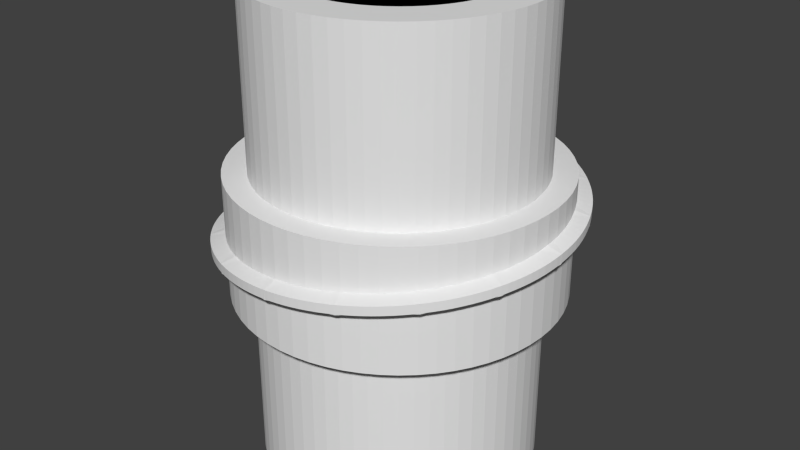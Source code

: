 # Source: sodastream.blend  (saved by Blender 2.74.0; exported with 4.5.12 LTS)
import bpy
from mathutils import Matrix  # noqa: F401  (used for matrix-valued properties, if any)

bpy.ops.wm.read_factory_settings(use_empty=True)
scene = bpy.context.scene
scene.name = 'Scene'

# ---- collections
col_collection_1 = bpy.data.collections.new('Collection 1'); scene.collection.children.link(col_collection_1)

# ---- world
world_world = bpy.data.worlds.new('World'); scene.world = world_world
world_world.color = (0.05088, 0.05088, 0.05088)
world_world.use_sun_shadow = False
world_world.sun_shadow_jitter_overblur = 0.0
world_world.cycles.sampling_method = 'MANUAL'
world_world.cycles.sample_map_resolution = 256

# ---- meshes
me_cube_001 = bpy.data.meshes.new('Cube.001')
me_cube_001.from_pydata([(-1.0, -1.0, -1.0), (-1.0, -1.0, 1.0), (-1.0, 1.0, -1.0), (-1.0, 1.0, 1.0), (1.0, -1.0, -1.0), (1.0, -1.0, 1.0), (1.0, 1.0, -1.0), (1.0, 1.0, 1.0)], [], [(1, 3, 2, 0), (3, 7, 6, 2), (7, 5, 4, 6), (5, 1, 0, 4), (0, 2, 6, 4), (5, 7, 3, 1)])
me_cube_001.use_remesh_preserve_volume = False
me_cube_001.use_remesh_preserve_attributes = False
me_cube_001.use_mirror_vertex_groups = False
me_cube_001.update()
me_cube = bpy.data.meshes.new('Cube')
me_cube.from_pydata([(-1.0, -1.0, -1.0), (-1.0, -1.0, 1.0), (-1.0, 1.0, -1.0), (-1.0, 1.0, 1.0), (1.0, -1.0, -1.0), (1.0, -1.0, 1.0), (1.0, 1.0, -1.0), (1.0, 1.0, 1.0)], [], [(1, 3, 2, 0), (3, 7, 6, 2), (7, 5, 4, 6), (5, 1, 0, 4), (0, 2, 6, 4), (5, 7, 3, 1)])
me_cube.use_remesh_preserve_volume = False
me_cube.use_remesh_preserve_attributes = False
me_cube.use_mirror_vertex_groups = False
me_cube.update()
me_circle = bpy.data.meshes.new('Circle')
me_circle.from_pydata([(-1.188e-08, 13.48, 8.966e-16), (-0.188, 13.46, -5.332e-10), (-0.3688, 13.39, -1.046e-09), (-0.5355, 13.28, -1.518e-09), (-0.6815, 13.13, -1.933e-09), (-0.8014, 12.94, -2.273e-09), (-0.8904, 12.73, -2.525e-09), (-0.9453, 12.51, -2.681e-09), (-0.9638, 12.27, -2.733e-09), (-0.9453, 12.03, -2.681e-09), (-0.8904, 11.81, -2.525e-09), (-0.8014, 11.6, -2.273e-09), (-0.6815, 11.42, -1.933e-09), (-0.5355, 11.26, -1.518e-09), (-0.3688, 11.15, -1.046e-09), (-0.188, 11.08, -5.332e-10), (3.022e-07, 11.06, 1.787e-15), (0.188, 11.08, 5.332e-10), (0.3688, 11.15, 1.046e-09), (0.5355, 11.26, 1.518e-09), (0.6815, 11.42, 1.933e-09), (0.8014, 11.6, 2.273e-09), (0.8904, 11.81, 2.525e-09), (0.9453, 12.03, 2.681e-09), (0.9638, 12.27, 2.733e-09), (0.9453, 12.51, 2.681e-09), (0.8904, 12.73, 2.525e-09), (0.8014, 12.94, 2.273e-09), (0.6815, 13.13, 1.933e-09), (0.5355, 13.28, 1.518e-09), (0.3688, 13.39, 1.046e-09), (0.188, 13.46, 5.332e-10)], [(1, 0), (2, 1), (3, 2), (4, 3), (5, 4), (6, 5), (7, 6), (8, 7), (9, 8), (10, 9), (11, 10), (12, 11), (13, 12), (14, 13), (15, 14), (16, 15), (17, 16), (18, 17), (19, 18), (20, 19), (21, 20), (22, 21), (23, 22), (24, 23), (25, 24), (26, 25), (27, 26), (28, 27), (29, 28), (30, 29), (31, 30), (0, 31)], [])
me_circle.use_remesh_preserve_volume = False
me_circle.use_remesh_preserve_attributes = False
me_circle.use_mirror_vertex_groups = False
me_circle.update()
me_plane = bpy.data.meshes.new('Plane')
me_plane.from_pydata([(0.0, 17.43, -7.55e-08), (1.0, 17.43, 0.0), (0.0, 19.03, -7.55e-08), (1.0, 19.03, 0.0), (-0.5, 17.43, -3.775e-08), (-0.05687, 19.03, -7.12e-08)], [], [(0, 1, 3, 2, 5, 4)])
me_plane.use_remesh_preserve_volume = False
me_plane.use_remesh_preserve_attributes = False
me_plane.use_mirror_vertex_groups = False
me_plane.update()
me_cylinder_001 = bpy.data.meshes.new('Cylinder.001')
me_cylinder_001.from_pydata([(0.0, 1.0, -1.0), (0.0, 1.0, 1.0), (0.09802, 0.9952, -1.0), (0.09802, 0.9952, 1.0), (0.1951, 0.9808, -1.0), (0.1951, 0.9808, 1.0), (0.2903, 0.9569, -1.0), (0.2903, 0.9569, 1.0), (0.3827, 0.9239, -1.0), (0.3827, 0.9239, 1.0), (0.4714, 0.8819, -1.0), (0.4714, 0.8819, 1.0), (0.5556, 0.8315, -1.0), (0.5556, 0.8315, 1.0), (0.6344, 0.773, -1.0), (0.6344, 0.773, 1.0), (0.7071, 0.7071, -1.0), (0.7071, 0.7071, 1.0), (0.773, 0.6344, -1.0), (0.773, 0.6344, 1.0), (0.8315, 0.5556, -1.0), (0.8315, 0.5556, 1.0), (0.8819, 0.4714, -1.0), (0.8819, 0.4714, 1.0), (0.9239, 0.3827, -1.0), (0.9239, 0.3827, 1.0), (0.9569, 0.2903, -1.0), (0.9569, 0.2903, 1.0), (0.9808, 0.1951, -1.0), (0.9808, 0.1951, 1.0), (0.9952, 0.09802, -1.0), (0.9952, 0.09802, 1.0), (1.0, -1.629e-07, -1.0), (1.0, -1.629e-07, 1.0), (0.9952, -0.09802, -1.0), (0.9952, -0.09802, 1.0), (0.9808, -0.1951, -1.0), (0.9808, -0.1951, 1.0), (0.9569, -0.2903, -1.0), (0.9569, -0.2903, 1.0), (0.9239, -0.3827, -1.0), (0.9239, -0.3827, 1.0), (0.8819, -0.4714, -1.0), (0.8819, -0.4714, 1.0), (0.8315, -0.5556, -1.0), (0.8315, -0.5556, 1.0), (0.773, -0.6344, -1.0), (0.773, -0.6344, 1.0), (0.7071, -0.7071, -1.0), (0.7071, -0.7071, 1.0), (0.6344, -0.773, -1.0), (0.6344, -0.773, 1.0), (0.5556, -0.8315, -1.0), (0.5556, -0.8315, 1.0), (0.4714, -0.8819, -1.0), (0.4714, -0.8819, 1.0), (0.3827, -0.9239, -1.0), (0.3827, -0.9239, 1.0), (0.2903, -0.9569, -1.0), (0.2903, -0.9569, 1.0), (0.1951, -0.9808, -1.0), (0.1951, -0.9808, 1.0), (0.09802, -0.9952, -1.0), (0.09802, -0.9952, 1.0), (-8.027e-07, -1.0, -1.0), (-8.027e-07, -1.0, 1.0), (-0.09802, -0.9952, -1.0), (-0.09802, -0.9952, 1.0), (-0.1951, -0.9808, -1.0), (-0.1951, -0.9808, 1.0), (-0.2903, -0.9569, -1.0), (-0.2903, -0.9569, 1.0), (-0.3827, -0.9239, -1.0), (-0.3827, -0.9239, 1.0), (-0.4714, -0.8819, -1.0), (-0.4714, -0.8819, 1.0), (-0.5556, -0.8315, -1.0), (-0.5556, -0.8315, 1.0), (-0.6344, -0.773, -1.0), (-0.6344, -0.773, 1.0), (-0.7071, -0.7071, -1.0), (-0.7071, -0.7071, 1.0), (-0.773, -0.6344, -1.0), (-0.773, -0.6344, 1.0), (-0.8315, -0.5556, -1.0), (-0.8315, -0.5556, 1.0), (-0.8819, -0.4714, -1.0), (-0.8819, -0.4714, 1.0), (-0.9239, -0.3827, -1.0), (-0.9239, -0.3827, 1.0), (-0.9569, -0.2903, -1.0), (-0.9569, -0.2903, 1.0), (-0.9808, -0.1951, -1.0), (-0.9808, -0.1951, 1.0), (-0.9952, -0.09802, -1.0), (-0.9952, -0.09802, 1.0), (-1.0, -4.649e-07, -1.0), (-1.0, -4.649e-07, 1.0), (-0.9952, 0.09802, -1.0), (-0.9952, 0.09802, 1.0), (-0.9808, 0.1951, -1.0), (-0.9808, 0.1951, 1.0), (-0.9569, 0.2903, -1.0), (-0.9569, 0.2903, 1.0), (-0.9239, 0.3827, -1.0), (-0.9239, 0.3827, 1.0), (-0.8819, 0.4714, -1.0), (-0.8819, 0.4714, 1.0), (-0.8315, 0.5556, -1.0), (-0.8315, 0.5556, 1.0), (-0.773, 0.6344, -1.0), (-0.773, 0.6344, 1.0), (-0.7071, 0.7071, -1.0), (-0.7071, 0.7071, 1.0), (-0.6344, 0.773, -1.0), (-0.6344, 0.773, 1.0), (-0.5556, 0.8315, -1.0), (-0.5556, 0.8315, 1.0), (-0.4714, 0.8819, -1.0), (-0.4714, 0.8819, 1.0), (-0.3827, 0.9239, -1.0), (-0.3827, 0.9239, 1.0), (-0.2903, 0.9569, -1.0), (-0.2903, 0.9569, 1.0), (-0.1951, 0.9808, -1.0), (-0.1951, 0.9808, 1.0), (-0.09802, 0.9952, -1.0), (-0.09802, 0.9952, 1.0)], [], [(0, 1, 3, 2), (2, 3, 5, 4), (4, 5, 7, 6), (6, 7, 9, 8), (8, 9, 11, 10), (10, 11, 13, 12), (12, 13, 15, 14), (14, 15, 17, 16), (16, 17, 19, 18), (18, 19, 21, 20), (20, 21, 23, 22), (22, 23, 25, 24), (24, 25, 27, 26), (26, 27, 29, 28), (28, 29, 31, 30), (30, 31, 33, 32), (32, 33, 35, 34), (34, 35, 37, 36), (36, 37, 39, 38), (38, 39, 41, 40), (40, 41, 43, 42), (42, 43, 45, 44), (44, 45, 47, 46), (46, 47, 49, 48), (48, 49, 51, 50), (50, 51, 53, 52), (52, 53, 55, 54), (54, 55, 57, 56), (56, 57, 59, 58), (58, 59, 61, 60), (60, 61, 63, 62), (62, 63, 65, 64), (64, 65, 67, 66), (66, 67, 69, 68), (68, 69, 71, 70), (70, 71, 73, 72), (72, 73, 75, 74), (74, 75, 77, 76), (76, 77, 79, 78), (78, 79, 81, 80), (80, 81, 83, 82), (82, 83, 85, 84), (84, 85, 87, 86), (86, 87, 89, 88), (88, 89, 91, 90), (90, 91, 93, 92), (92, 93, 95, 94), (94, 95, 97, 96), (96, 97, 99, 98), (98, 99, 101, 100), (100, 101, 103, 102), (102, 103, 105, 104), (104, 105, 107, 106), (106, 107, 109, 108), (108, 109, 111, 110), (110, 111, 113, 112), (112, 113, 115, 114), (114, 115, 117, 116), (116, 117, 119, 118), (118, 119, 121, 120), (120, 121, 123, 122), (122, 123, 125, 124), (3, 1, 127, 125, 123, 121, 119, 117, 115, 113, 111, 109, 107, 105, 103, 101, 99, 97, 95, 93, 91, 89, 87, 85, 83, 81, 79, 77, 75, 73, 71, 69, 67, 65, 63, 61, 59, 57, 55, 53, 51, 49, 47, 45, 43, 41, 39, 37, 35, 33, 31, 29, 27, 25, 23, 21, 19, 17, 15, 13, 11, 9, 7, 5), (126, 127, 1, 0), (124, 125, 127, 126), (0, 2, 4, 6, 8, 10, 12, 14, 16, 18, 20, 22, 24, 26, 28, 30, 32, 34, 36, 38, 40, 42, 44, 46, 48, 50, 52, 54, 56, 58, 60, 62, 64, 66, 68, 70, 72, 74, 76, 78, 80, 82, 84, 86, 88, 90, 92, 94, 96, 98, 100, 102, 104, 106, 108, 110, 112, 114, 116, 118, 120, 122, 124, 126)])
me_cylinder_001.use_remesh_preserve_volume = False
me_cylinder_001.use_remesh_preserve_attributes = False
me_cylinder_001.use_mirror_vertex_groups = False
me_cylinder_001.update()
me_cylinder = bpy.data.meshes.new('Cylinder')
me_cylinder.from_pydata([(0.0, 1.0, -1.0), (0.0, 1.0, 1.0), (0.09802, 0.9952, -1.0), (0.09802, 0.9952, 1.0), (0.1951, 0.9808, -1.0), (0.1951, 0.9808, 1.0), (0.2903, 0.9569, -1.0), (0.2903, 0.9569, 1.0), (0.3827, 0.9239, -1.0), (0.3827, 0.9239, 1.0), (0.4714, 0.8819, -1.0), (0.4714, 0.8819, 1.0), (0.5556, 0.8315, -1.0), (0.5556, 0.8315, 1.0), (0.6344, 0.773, -1.0), (0.6344, 0.773, 1.0), (0.7071, 0.7071, -1.0), (0.7071, 0.7071, 1.0), (0.773, 0.6344, -1.0), (0.773, 0.6344, 1.0), (0.8315, 0.5556, -1.0), (0.8315, 0.5556, 1.0), (0.8819, 0.4714, -1.0), (0.8819, 0.4714, 1.0), (0.9239, 0.3827, -1.0), (0.9239, 0.3827, 1.0), (0.9569, 0.2903, -1.0), (0.9569, 0.2903, 1.0), (0.9808, 0.1951, -1.0), (0.9808, 0.1951, 1.0), (0.9952, 0.09802, -1.0), (0.9952, 0.09802, 1.0), (1.0, -1.629e-07, -1.0), (1.0, -1.629e-07, 1.0), (0.9952, -0.09802, -1.0), (0.9952, -0.09802, 1.0), (0.9808, -0.1951, -1.0), (0.9808, -0.1951, 1.0), (0.9569, -0.2903, -1.0), (0.9569, -0.2903, 1.0), (0.9239, -0.3827, -1.0), (0.9239, -0.3827, 1.0), (0.8819, -0.4714, -1.0), (0.8819, -0.4714, 1.0), (0.8315, -0.5556, -1.0), (0.8315, -0.5556, 1.0), (0.773, -0.6344, -1.0), (0.773, -0.6344, 1.0), (0.7071, -0.7071, -1.0), (0.7071, -0.7071, 1.0), (0.6344, -0.773, -1.0), (0.6344, -0.773, 1.0), (0.5556, -0.8315, -1.0), (0.5556, -0.8315, 1.0), (0.4714, -0.8819, -1.0), (0.4714, -0.8819, 1.0), (0.3827, -0.9239, -1.0), (0.3827, -0.9239, 1.0), (0.2903, -0.9569, -1.0), (0.2903, -0.9569, 1.0), (0.1951, -0.9808, -1.0), (0.1951, -0.9808, 1.0), (0.09802, -0.9952, -1.0), (0.09802, -0.9952, 1.0), (-8.027e-07, -1.0, -1.0), (-8.027e-07, -1.0, 1.0), (-0.09802, -0.9952, -1.0), (-0.09802, -0.9952, 1.0), (-0.1951, -0.9808, -1.0), (-0.1951, -0.9808, 1.0), (-0.2903, -0.9569, -1.0), (-0.2903, -0.9569, 1.0), (-0.3827, -0.9239, -1.0), (-0.3827, -0.9239, 1.0), (-0.4714, -0.8819, -1.0), (-0.4714, -0.8819, 1.0), (-0.5556, -0.8315, -1.0), (-0.5556, -0.8315, 1.0), (-0.6344, -0.773, -1.0), (-0.6344, -0.773, 1.0), (-0.7071, -0.7071, -1.0), (-0.7071, -0.7071, 1.0), (-0.773, -0.6344, -1.0), (-0.773, -0.6344, 1.0), (-0.8315, -0.5556, -1.0), (-0.8315, -0.5556, 1.0), (-0.8819, -0.4714, -1.0), (-0.8819, -0.4714, 1.0), (-0.9239, -0.3827, -1.0), (-0.9239, -0.3827, 1.0), (-0.9569, -0.2903, -1.0), (-0.9569, -0.2903, 1.0), (-0.9808, -0.1951, -1.0), (-0.9808, -0.1951, 1.0), (-0.9952, -0.09802, -1.0), (-0.9952, -0.09802, 1.0), (-1.0, -4.649e-07, -1.0), (-1.0, -4.649e-07, 1.0), (-0.9952, 0.09802, -1.0), (-0.9952, 0.09802, 1.0), (-0.9808, 0.1951, -1.0), (-0.9808, 0.1951, 1.0), (-0.9569, 0.2903, -1.0), (-0.9569, 0.2903, 1.0), (-0.9239, 0.3827, -1.0), (-0.9239, 0.3827, 1.0), (-0.8819, 0.4714, -1.0), (-0.8819, 0.4714, 1.0), (-0.8315, 0.5556, -1.0), (-0.8315, 0.5556, 1.0), (-0.773, 0.6344, -1.0), (-0.773, 0.6344, 1.0), (-0.7071, 0.7071, -1.0), (-0.7071, 0.7071, 1.0), (-0.6344, 0.773, -1.0), (-0.6344, 0.773, 1.0), (-0.5556, 0.8315, -1.0), (-0.5556, 0.8315, 1.0), (-0.4714, 0.8819, -1.0), (-0.4714, 0.8819, 1.0), (-0.3827, 0.9239, -1.0), (-0.3827, 0.9239, 1.0), (-0.2903, 0.9569, -1.0), (-0.2903, 0.9569, 1.0), (-0.1951, 0.9808, -1.0), (-0.1951, 0.9808, 1.0), (-0.09802, 0.9952, -1.0), (-0.09802, 0.9952, 1.0)], [], [(0, 1, 3, 2), (2, 3, 5, 4), (4, 5, 7, 6), (6, 7, 9, 8), (8, 9, 11, 10), (10, 11, 13, 12), (12, 13, 15, 14), (14, 15, 17, 16), (16, 17, 19, 18), (18, 19, 21, 20), (20, 21, 23, 22), (22, 23, 25, 24), (24, 25, 27, 26), (26, 27, 29, 28), (28, 29, 31, 30), (30, 31, 33, 32), (32, 33, 35, 34), (34, 35, 37, 36), (36, 37, 39, 38), (38, 39, 41, 40), (40, 41, 43, 42), (42, 43, 45, 44), (44, 45, 47, 46), (46, 47, 49, 48), (48, 49, 51, 50), (50, 51, 53, 52), (52, 53, 55, 54), (54, 55, 57, 56), (56, 57, 59, 58), (58, 59, 61, 60), (60, 61, 63, 62), (62, 63, 65, 64), (64, 65, 67, 66), (66, 67, 69, 68), (68, 69, 71, 70), (70, 71, 73, 72), (72, 73, 75, 74), (74, 75, 77, 76), (76, 77, 79, 78), (78, 79, 81, 80), (80, 81, 83, 82), (82, 83, 85, 84), (84, 85, 87, 86), (86, 87, 89, 88), (88, 89, 91, 90), (90, 91, 93, 92), (92, 93, 95, 94), (94, 95, 97, 96), (96, 97, 99, 98), (98, 99, 101, 100), (100, 101, 103, 102), (102, 103, 105, 104), (104, 105, 107, 106), (106, 107, 109, 108), (108, 109, 111, 110), (110, 111, 113, 112), (112, 113, 115, 114), (114, 115, 117, 116), (116, 117, 119, 118), (118, 119, 121, 120), (120, 121, 123, 122), (122, 123, 125, 124), (3, 1, 127, 125, 123, 121, 119, 117, 115, 113, 111, 109, 107, 105, 103, 101, 99, 97, 95, 93, 91, 89, 87, 85, 83, 81, 79, 77, 75, 73, 71, 69, 67, 65, 63, 61, 59, 57, 55, 53, 51, 49, 47, 45, 43, 41, 39, 37, 35, 33, 31, 29, 27, 25, 23, 21, 19, 17, 15, 13, 11, 9, 7, 5), (126, 127, 1, 0), (124, 125, 127, 126), (0, 2, 4, 6, 8, 10, 12, 14, 16, 18, 20, 22, 24, 26, 28, 30, 32, 34, 36, 38, 40, 42, 44, 46, 48, 50, 52, 54, 56, 58, 60, 62, 64, 66, 68, 70, 72, 74, 76, 78, 80, 82, 84, 86, 88, 90, 92, 94, 96, 98, 100, 102, 104, 106, 108, 110, 112, 114, 116, 118, 120, 122, 124, 126)])
me_cylinder.use_remesh_preserve_volume = False
me_cylinder.use_remesh_preserve_attributes = False
me_cylinder.use_mirror_vertex_groups = False
me_cylinder.update()
me_plane_001 = bpy.data.meshes.new('Plane.001')
me_plane_001.from_pydata([(0.0, 17.43, -7.55e-08), (1.0, 17.43, 0.0), (0.0, 19.03, -7.55e-08), (1.0, 19.03, 0.0), (-0.5, 17.43, -3.775e-08), (-0.05687, 19.03, -7.12e-08), (0.07299, 17.41, 0.7993), (1.073, 17.41, 0.7993), (0.07299, 19.01, 0.8723), (1.073, 19.01, 0.8723), (-0.427, 17.41, 0.7993), (0.01613, 19.01, 0.8723), (0.146, 17.36, 1.597), (1.146, 17.36, 1.597), (0.146, 18.95, 1.743), (1.146, 18.95, 1.743), (-0.354, 17.36, 1.597), (0.08912, 18.95, 1.743), (0.219, 17.27, 2.391), (1.219, 17.27, 2.391), (0.219, 18.85, 2.61), (1.219, 18.85, 2.61), (-0.281, 17.27, 2.391), (0.1621, 18.85, 2.61), (0.292, 17.14, 3.18), (1.292, 17.14, 3.18), (0.292, 18.71, 3.471), (1.292, 18.71, 3.471), (-0.208, 17.14, 3.18), (0.2351, 18.71, 3.471), (0.365, 16.98, 3.963), (1.365, 16.98, 3.963), (0.365, 18.53, 4.325), (1.365, 18.53, 4.325), (-0.135, 16.98, 3.963), (0.3081, 18.53, 4.325), (0.438, 16.78, 4.737), (1.438, 16.78, 4.737), (0.438, 18.31, 5.17), (1.438, 18.31, 5.17), (-0.06204, 16.78, 4.737), (0.3811, 18.31, 5.17), (0.5109, 16.54, 5.501), (1.511, 16.54, 5.501), (0.5109, 18.05, 6.004), (1.511, 18.05, 6.004), (0.01095, 16.54, 5.501), (0.4541, 18.05, 6.004), (0.5839, 16.27, 6.254), (1.584, 16.27, 6.254), (0.5839, 17.76, 6.825), (1.584, 17.76, 6.825), (0.08394, 16.27, 6.254), (0.5271, 17.76, 6.825), (0.6569, 15.97, 6.993), (1.657, 15.97, 6.993), (0.6569, 17.43, 7.632), (1.657, 17.43, 7.632), (0.1569, 15.97, 6.993), (0.6001, 17.43, 7.632), (0.7299, 15.63, 7.718), (1.73, 15.63, 7.718), (0.7299, 17.06, 8.423), (1.73, 17.06, 8.423), (0.2299, 15.63, 7.718), (0.6731, 17.06, 8.423), (0.8029, 15.26, 8.427), (1.803, 15.26, 8.427), (0.8029, 16.66, 9.196), (1.803, 16.66, 9.196), (0.3029, 15.26, 8.427), (0.7461, 16.66, 9.196), (0.8759, 14.86, 9.117), (1.876, 14.86, 9.117), (0.8759, 16.22, 9.95), (1.876, 16.22, 9.95), (0.3759, 14.86, 9.117), (0.819, 16.22, 9.95), (0.9489, 14.43, 9.789), (1.949, 14.43, 9.789), (0.9489, 15.74, 10.68), (1.949, 15.74, 10.68), (0.4489, 14.43, 9.789), (0.892, 15.74, 10.68), (1.022, 13.96, 10.44), (2.022, 13.96, 10.44), (1.022, 15.24, 11.39), (2.022, 15.24, 11.39), (0.5219, 13.96, 10.44), (0.965, 15.24, 11.39), (1.095, 13.47, 11.07), (2.095, 13.47, 11.07), (1.095, 14.7, 12.08), (2.095, 14.7, 12.08), (0.5949, 13.47, 11.07), (1.038, 14.7, 12.08), (1.168, 12.95, 11.67), (2.168, 12.95, 11.67), (1.168, 14.13, 12.74), (2.168, 14.13, 12.74), (0.6679, 12.95, 11.67), (1.111, 14.13, 12.74), (1.241, 12.4, 12.26), (2.241, 12.4, 12.26), (1.241, 13.53, 13.38), (2.241, 13.53, 13.38), (0.7409, 12.4, 12.26), (1.184, 13.53, 13.38), (1.314, 11.82, 12.81), (2.314, 11.82, 12.81), (1.314, 12.9, 13.98), (2.314, 12.9, 13.98), (0.8139, 11.82, 12.81), (1.257, 12.9, 13.98), (1.387, 11.22, 13.34), (2.387, 11.22, 13.34), (1.387, 12.25, 14.56), (2.387, 12.25, 14.56), (0.8869, 11.22, 13.34), (1.33, 12.25, 14.56), (1.46, 10.6, 13.84), (2.46, 10.6, 13.84), (1.46, 11.57, 15.11), (2.46, 11.57, 15.11), (0.9599, 10.6, 13.84), (1.403, 11.57, 15.11), (1.533, 9.954, 14.31), (2.533, 9.954, 14.31), (1.533, 10.86, 15.62), (2.533, 10.86, 15.62), (1.033, 9.954, 14.31), (1.476, 10.86, 15.62), (1.606, 9.287, 14.75), (2.606, 9.287, 14.75), (1.606, 10.14, 16.1), (2.606, 10.14, 16.1), (1.106, 9.287, 14.75), (1.549, 10.14, 16.1), (1.679, 8.601, 15.16), (2.679, 8.601, 15.16), (1.679, 9.387, 16.55), (2.679, 9.387, 16.55), (1.179, 8.601, 15.16), (1.622, 9.387, 16.55), (1.752, 7.897, 15.54), (2.752, 7.897, 15.54), (1.752, 8.618, 16.96), (2.752, 8.618, 16.96), (1.252, 7.897, 15.54), (1.695, 8.618, 16.96), (1.825, 7.176, 15.89), (2.825, 7.176, 15.89), (1.825, 7.832, 17.34), (2.825, 7.832, 17.34), (1.325, 7.176, 15.89), (1.768, 7.832, 17.34), (1.898, 6.44, 16.2), (2.898, 6.44, 16.2), (1.898, 7.028, 17.68), (2.898, 7.028, 17.68), (1.398, 6.44, 16.2), (1.841, 7.028, 17.68), (1.971, 5.69, 16.48), (2.971, 5.69, 16.48), (1.971, 6.21, 17.98), (2.971, 6.21, 17.98), (1.471, 5.69, 16.48), (1.914, 6.21, 17.98), (2.044, 4.929, 16.72), (3.044, 4.929, 16.72), (2.044, 5.379, 18.25), (3.044, 5.379, 18.25), (1.544, 4.929, 16.72), (1.987, 5.379, 18.25), (2.117, 4.157, 16.93), (3.117, 4.157, 16.93), (2.117, 4.537, 18.48), (3.117, 4.537, 18.48), (1.617, 4.157, 16.93), (2.06, 4.537, 18.48), (2.19, 3.377, 17.1), (3.19, 3.377, 17.1), (2.19, 3.685, 18.67), (3.19, 3.685, 18.67), (1.69, 3.377, 17.1), (2.133, 3.685, 18.67), (2.263, 2.589, 17.24), (3.263, 2.589, 17.24), (2.263, 2.825, 18.82), (3.263, 2.825, 18.82), (1.763, 2.589, 17.24), (2.206, 2.825, 18.82), (2.336, 1.796, 17.34), (3.336, 1.796, 17.34), (2.336, 1.96, 18.92), (3.336, 1.96, 18.92), (1.836, 1.796, 17.34), (2.279, 1.96, 18.92), (2.409, 0.9989, 17.4), (3.409, 0.9989, 17.4), (2.409, 1.09, 18.99), (3.409, 1.09, 18.99), (1.909, 0.9989, 17.4), (2.352, 1.09, 18.99), (2.482, 0.1999, 17.43), (3.482, 0.1999, 17.43), (2.482, 0.2181, 19.02), (3.482, 0.2181, 19.02), (1.982, 0.1999, 17.43), (2.425, 0.2181, 19.02), (2.555, -0.5995, 17.42), (3.555, -0.5995, 17.42), (2.555, -0.6543, 19.01), (3.555, -0.6543, 19.01), (2.055, -0.5995, 17.42), (2.498, -0.6543, 19.01), (2.628, -1.398, 17.38), (3.628, -1.398, 17.38), (2.628, -1.525, 18.96), (3.628, -1.525, 18.96), (2.128, -1.398, 17.38), (2.571, -1.525, 18.96), (2.701, -2.193, 17.29), (3.701, -2.193, 17.29), (2.701, -2.393, 18.88), (3.701, -2.393, 18.88), (2.201, -2.193, 17.29), (2.644, -2.393, 18.88), (2.774, -2.983, 17.18), (3.774, -2.983, 17.18), (2.774, -3.256, 18.75), (3.774, -3.256, 18.75), (2.274, -2.983, 17.18), (2.717, -3.256, 18.75), (2.847, -3.768, 17.02), (3.847, -3.768, 17.02), (2.847, -4.112, 18.58), (3.847, -4.112, 18.58), (2.347, -3.768, 17.02), (2.79, -4.112, 18.58), (2.92, -4.544, 16.83), (3.92, -4.544, 16.83), (2.92, -4.959, 18.37), (3.92, -4.959, 18.37), (2.42, -4.544, 16.83), (2.863, -4.959, 18.37), (2.993, -5.311, 16.6), (3.993, -5.311, 16.6), (2.993, -5.796, 18.12), (3.993, -5.796, 18.12), (2.493, -5.311, 16.6), (2.936, -5.796, 18.12), (3.066, -6.067, 16.34), (4.066, -6.067, 16.34), (3.066, -6.621, 17.84), (4.066, -6.621, 17.84), (2.566, -6.067, 16.34), (3.009, -6.621, 17.84), (3.139, -6.81, 16.05), (4.139, -6.81, 16.05), (3.139, -7.432, 17.51), (4.139, -7.432, 17.51), (2.639, -6.81, 16.05), (3.082, -7.432, 17.51), (3.212, -7.538, 15.72), (4.212, -7.538, 15.72), (3.212, -8.227, 17.16), (4.212, -8.227, 17.16), (2.712, -7.538, 15.72), (3.155, -8.227, 17.16), (3.285, -8.251, 15.36), (4.285, -8.251, 15.36), (3.285, -9.005, 16.76), (4.285, -9.005, 16.76), (2.785, -8.251, 15.36), (3.228, -9.005, 16.76), (3.358, -8.946, 14.96), (4.358, -8.946, 14.96), (3.358, -9.764, 16.33), (4.358, -9.764, 16.33), (2.858, -8.946, 14.96), (3.301, -9.764, 16.33), (3.431, -9.623, 14.54), (4.431, -9.623, 14.54), (3.431, -10.5, 15.86), (4.431, -10.5, 15.86), (2.931, -9.623, 14.54), (3.374, -10.5, 15.86), (3.504, -10.28, 14.08), (4.504, -10.28, 14.08), (3.504, -11.22, 15.37), (4.504, -11.22, 15.37), (3.004, -10.28, 14.08), (3.447, -11.22, 15.37), (3.577, -10.91, 13.59), (4.577, -10.91, 13.59), (3.577, -11.91, 14.84), (4.577, -11.91, 14.84), (3.077, -10.91, 13.59), (3.52, -11.91, 14.84), (3.65, -11.53, 13.08), (4.65, -11.53, 13.08), (3.65, -12.58, 14.27), (4.65, -12.58, 14.27), (3.15, -11.53, 13.08), (3.593, -12.58, 14.27), (3.723, -12.11, 12.54), (4.723, -12.11, 12.54), (3.723, -13.22, 13.68), (4.723, -13.22, 13.68), (3.223, -12.11, 12.54), (3.666, -13.22, 13.68), (3.796, -12.68, 11.97), (4.796, -12.68, 11.97), (3.796, -13.83, 13.06), (4.796, -13.83, 13.06), (3.296, -12.68, 11.97), (3.739, -13.83, 13.06), (3.869, -13.21, 11.38), (4.869, -13.21, 11.38), (3.869, -14.42, 12.41), (4.869, -14.42, 12.41), (3.369, -13.21, 11.38), (3.812, -14.42, 12.41), (3.942, -13.72, 10.76), (4.942, -13.72, 10.76), (3.942, -14.97, 11.74), (4.942, -14.97, 11.74), (3.442, -13.72, 10.76), (3.885, -14.97, 11.74), (4.015, -14.2, 10.12), (5.015, -14.2, 10.12), (4.015, -15.49, 11.04), (5.015, -15.49, 11.04), (3.515, -14.2, 10.12), (3.958, -15.49, 11.04), (4.088, -14.65, 9.456), (5.088, -14.65, 9.456), (4.088, -15.98, 10.32), (5.088, -15.98, 10.32), (3.588, -14.65, 9.456), (4.031, -15.98, 10.32), (4.161, -15.06, 8.774), (5.161, -15.06, 8.774), (4.161, -16.44, 9.576), (5.161, -16.44, 9.576), (3.661, -15.06, 8.774), (4.104, -16.44, 9.576), (4.234, -15.45, 8.074), (5.234, -15.45, 8.074), (4.234, -16.86, 8.812), (5.234, -16.86, 8.812), (3.734, -15.45, 8.074), (4.177, -16.86, 8.812), (4.307, -15.8, 7.358), (5.307, -15.8, 7.358), (4.307, -17.25, 8.03), (5.307, -17.25, 8.03), (3.807, -15.8, 7.358), (4.25, -17.25, 8.03), (4.38, -16.13, 6.625), (5.38, -16.13, 6.625), (4.38, -17.6, 7.231), (5.38, -17.6, 7.231), (3.88, -16.13, 6.625), (4.323, -17.6, 7.231), (4.453, -16.41, 5.879), (5.453, -16.41, 5.879), (4.453, -17.91, 6.416), (5.453, -17.91, 6.416), (3.953, -16.41, 5.879), (4.396, -17.91, 6.416), (4.526, -16.66, 5.12), (5.526, -16.66, 5.12), (4.526, -18.19, 5.588), (5.526, -18.19, 5.588), (4.026, -16.66, 5.12), (4.469, -18.19, 5.588), (4.599, -16.88, 4.351), (5.599, -16.88, 4.351), (4.599, -18.42, 4.749), (5.599, -18.42, 4.749), (4.099, -16.88, 4.351), (4.542, -18.42, 4.749), (4.672, -17.06, 3.572), (5.672, -17.06, 3.572), (4.672, -18.62, 3.899), (5.672, -18.62, 3.899), (4.172, -17.06, 3.572), (4.615, -18.62, 3.899), (4.745, -17.21, 2.786), (5.745, -17.21, 2.786), (4.745, -18.78, 3.041), (5.745, -18.78, 3.041), (4.245, -17.21, 2.786), (4.688, -18.78, 3.041), (4.818, -17.32, 1.994), (5.818, -17.32, 1.994), (4.818, -18.9, 2.177), (5.818, -18.9, 2.177), (4.318, -17.32, 1.994), (4.761, -18.9, 2.177), (4.891, -17.39, 1.198), (5.891, -17.39, 1.198), (4.891, -18.98, 1.308), (5.891, -18.98, 1.308), (4.391, -17.39, 1.198), (4.834, -18.98, 1.308), (4.964, -17.43, 0.3997), (5.964, -17.43, 0.3997), (4.964, -19.02, 0.4363), (5.964, -19.02, 0.4363), (4.464, -17.43, 0.3997), (4.907, -19.02, 0.4363), (5.036, -17.43, -0.3997), (6.036, -17.43, -0.3997), (5.036, -19.02, -0.4363), (6.036, -19.02, -0.4363), (4.536, -17.43, -0.3997), (4.98, -19.02, -0.4363), (5.109, -17.39, -1.198), (6.109, -17.39, -1.198), (5.109, -18.98, -1.308), (6.109, -18.98, -1.308), (4.609, -17.39, -1.198), (5.053, -18.98, -1.308), (5.182, -17.32, -1.994), (6.182, -17.32, -1.994), (5.182, -18.9, -2.177), (6.182, -18.9, -2.177), (4.682, -17.32, -1.994), (5.126, -18.9, -2.177), (5.255, -17.21, -2.786), (6.255, -17.21, -2.786), (5.255, -18.78, -3.041), (6.255, -18.78, -3.041), (4.755, -17.21, -2.786), (5.199, -18.78, -3.041), (5.328, -17.06, -3.572), (6.328, -17.06, -3.572), (5.328, -18.62, -3.899), (6.328, -18.62, -3.899), (4.828, -17.06, -3.572), (5.272, -18.62, -3.899), (5.401, -16.88, -4.351), (6.401, -16.88, -4.351), (5.401, -18.42, -4.749), (6.401, -18.42, -4.749), (4.901, -16.88, -4.351), (5.345, -18.42, -4.749), (5.474, -16.66, -5.12), (6.474, -16.66, -5.12), (5.474, -18.19, -5.588), (6.474, -18.19, -5.588), (4.974, -16.66, -5.12), (5.418, -18.19, -5.588), (5.547, -16.41, -5.879), (6.547, -16.41, -5.879), (5.547, -17.91, -6.416), (6.547, -17.91, -6.416), (5.047, -16.41, -5.879), (5.491, -17.91, -6.416), (5.62, -16.13, -6.625), (6.62, -16.13, -6.625), (5.62, -17.6, -7.231), (6.62, -17.6, -7.231), (5.12, -16.13, -6.625), (5.564, -17.6, -7.231), (5.693, -15.8, -7.358), (6.693, -15.8, -7.358), (5.693, -17.25, -8.03), (6.693, -17.25, -8.03), (5.193, -15.8, -7.358), (5.637, -17.25, -8.03), (5.766, -15.45, -8.074), (6.766, -15.45, -8.074), (5.766, -16.86, -8.812), (6.766, -16.86, -8.812), (5.266, -15.45, -8.074), (5.71, -16.86, -8.812), (5.839, -15.06, -8.774), (6.839, -15.06, -8.774), (5.839, -16.44, -9.576), (6.839, -16.44, -9.576), (5.339, -15.06, -8.774), (5.783, -16.44, -9.576), (5.912, -14.65, -9.456), (6.912, -14.65, -9.456), (5.912, -15.98, -10.32), (6.912, -15.98, -10.32), (5.412, -14.65, -9.456), (5.856, -15.98, -10.32), (5.985, -14.2, -10.12), (6.985, -14.2, -10.12), (5.985, -15.49, -11.04), (6.985, -15.49, -11.04), (5.485, -14.2, -10.12), (5.929, -15.49, -11.04), (6.058, -13.72, -10.76), (7.058, -13.72, -10.76), (6.058, -14.97, -11.74), (7.058, -14.97, -11.74), (5.558, -13.72, -10.76), (6.002, -14.97, -11.74), (6.131, -13.21, -11.38), (7.131, -13.21, -11.38), (6.131, -14.42, -12.41), (7.131, -14.42, -12.41), (5.631, -13.21, -11.38), (6.075, -14.42, -12.41), (6.204, -12.68, -11.97), (7.204, -12.68, -11.97), (6.204, -13.83, -13.06), (7.204, -13.83, -13.06), (5.704, -12.68, -11.97), (6.148, -13.83, -13.06), (6.277, -12.11, -12.54), (7.277, -12.11, -12.54), (6.277, -13.22, -13.68), (7.277, -13.22, -13.68), (5.777, -12.11, -12.54), (6.221, -13.22, -13.68), (6.35, -11.53, -13.08), (7.35, -11.53, -13.08), (6.35, -12.58, -14.27), (7.35, -12.58, -14.27), (5.85, -11.53, -13.08), (6.293, -12.58, -14.27), (6.423, -10.91, -13.59), (7.423, -10.91, -13.59), (6.423, -11.91, -14.84), (7.423, -11.91, -14.84), (5.923, -10.91, -13.59), (6.366, -11.91, -14.84), (6.496, -10.28, -14.08), (7.496, -10.28, -14.08), (6.496, -11.22, -15.37), (7.496, -11.22, -15.37), (5.996, -10.28, -14.08), (6.439, -11.22, -15.37), (6.569, -9.623, -14.54), (7.569, -9.623, -14.54), (6.569, -10.5, -15.86), (7.569, -10.5, -15.86), (6.069, -9.623, -14.54), (6.512, -10.5, -15.86), (6.642, -8.946, -14.96), (7.642, -8.946, -14.96), (6.642, -9.764, -16.33), (7.642, -9.764, -16.33), (6.142, -8.946, -14.96), (6.585, -9.764, -16.33), (6.715, -8.251, -15.36), (7.715, -8.251, -15.36), (6.715, -9.005, -16.76), (7.715, -9.005, -16.76), (6.215, -8.251, -15.36), (6.658, -9.005, -16.76), (6.788, -7.538, -15.72), (7.788, -7.538, -15.72), (6.788, -8.227, -17.16), (7.788, -8.227, -17.16), (6.288, -7.538, -15.72), (6.731, -8.227, -17.16), (6.861, -6.81, -16.05), (7.861, -6.81, -16.05), (6.861, -7.432, -17.51), (7.861, -7.432, -17.51), (6.361, -6.81, -16.05), (6.804, -7.432, -17.51), (6.934, -6.067, -16.34), (7.934, -6.067, -16.34), (6.934, -6.621, -17.84), (7.934, -6.621, -17.84), (6.434, -6.067, -16.34), (6.877, -6.621, -17.84), (7.007, -5.311, -16.6), (8.007, -5.311, -16.6), (7.007, -5.796, -18.12), (8.007, -5.796, -18.12), (6.507, -5.311, -16.6), (6.95, -5.796, -18.12), (7.08, -4.544, -16.83), (8.08, -4.544, -16.83), (7.08, -4.959, -18.37), (8.08, -4.959, -18.37), (6.58, -4.544, -16.83), (7.023, -4.959, -18.37), (7.153, -3.768, -17.02), (8.153, -3.768, -17.02), (7.153, -4.112, -18.58), (8.153, -4.112, -18.58), (6.653, -3.768, -17.02), (7.096, -4.112, -18.58), (7.226, -2.983, -17.18), (8.226, -2.983, -17.18), (7.226, -3.256, -18.75), (8.226, -3.256, -18.75), (6.726, -2.983, -17.18), (7.169, -3.256, -18.75), (7.299, -2.193, -17.29), (8.299, -2.193, -17.29), (7.299, -2.393, -18.88), (8.299, -2.393, -18.88), (6.799, -2.193, -17.29), (7.242, -2.393, -18.88), (7.372, -1.398, -17.38), (8.372, -1.398, -17.38), (7.372, -1.525, -18.96), (8.372, -1.525, -18.96), (6.872, -1.398, -17.38), (7.315, -1.525, -18.96), (7.445, -0.5995, -17.42), (8.445, -0.5995, -17.42), (7.445, -0.6543, -19.01), (8.445, -0.6543, -19.01), (6.945, -0.5995, -17.42), (7.388, -0.6543, -19.01), (7.518, 0.1999, -17.43), (8.518, 0.1999, -17.43), (7.518, 0.2181, -19.02), (8.518, 0.2181, -19.02), (7.018, 0.1999, -17.43), (7.461, 0.2181, -19.02), (7.591, 0.9989, -17.4), (8.591, 0.9989, -17.4), (7.591, 1.09, -18.99), (8.591, 1.09, -18.99), (7.091, 0.9989, -17.4), (7.534, 1.09, -18.99), (7.664, 1.796, -17.34), (8.664, 1.796, -17.34), (7.664, 1.96, -18.92), (8.664, 1.96, -18.92), (7.164, 1.796, -17.34), (7.607, 1.96, -18.92), (7.737, 2.589, -17.24), (8.737, 2.589, -17.24), (7.737, 2.825, -18.82), (8.737, 2.825, -18.82), (7.237, 2.589, -17.24), (7.68, 2.825, -18.82), (7.81, 3.377, -17.1), (8.81, 3.377, -17.1), (7.81, 3.685, -18.67), (8.81, 3.685, -18.67), (7.31, 3.377, -17.1), (7.753, 3.685, -18.67), (7.883, 4.157, -16.93), (8.883, 4.157, -16.93), (7.883, 4.537, -18.48), (8.883, 4.537, -18.48), (7.383, 4.157, -16.93), (7.826, 4.537, -18.48), (7.956, 4.929, -16.72), (8.956, 4.929, -16.72), (7.956, 5.379, -18.25), (8.956, 5.379, -18.25), (7.456, 4.929, -16.72), (7.899, 5.379, -18.25), (8.029, 5.69, -16.48), (9.029, 5.69, -16.48), (8.029, 6.21, -17.98), (9.029, 6.21, -17.98), (7.529, 5.69, -16.48), (7.972, 6.21, -17.98), (8.102, 6.44, -16.2), (9.102, 6.44, -16.2), (8.102, 7.028, -17.68), (9.102, 7.028, -17.68), (7.602, 6.44, -16.2), (8.045, 7.028, -17.68), (8.175, 7.176, -15.89), (9.175, 7.176, -15.89), (8.175, 7.832, -17.34), (9.175, 7.832, -17.34), (7.675, 7.176, -15.89), (8.118, 7.832, -17.34), (8.248, 7.897, -15.54), (9.248, 7.897, -15.54), (8.248, 8.618, -16.96), (9.248, 8.618, -16.96), (7.748, 7.897, -15.54), (8.191, 8.618, -16.96), (8.321, 8.601, -15.16), (9.321, 8.601, -15.16), (8.321, 9.387, -16.55), (9.321, 9.387, -16.55), (7.821, 8.601, -15.16), (8.264, 9.387, -16.55), (8.394, 9.287, -14.75), (9.394, 9.287, -14.75), (8.394, 10.14, -16.1), (9.394, 10.14, -16.1), (7.894, 9.287, -14.75), (8.337, 10.14, -16.1), (8.467, 9.954, -14.31), (9.467, 9.954, -14.31), (8.467, 10.86, -15.62), (9.467, 10.86, -15.62), (7.967, 9.954, -14.31), (8.41, 10.86, -15.62), (8.54, 10.6, -13.84), (9.54, 10.6, -13.84), (8.54, 11.57, -15.11), (9.54, 11.57, -15.11), (8.04, 10.6, -13.84), (8.483, 11.57, -15.11), (8.613, 11.22, -13.34), (9.613, 11.22, -13.34), (8.613, 12.25, -14.56), (9.613, 12.25, -14.56), (8.113, 11.22, -13.34), (8.556, 12.25, -14.56), (8.686, 11.82, -12.81), (9.686, 11.82, -12.81), (8.686, 12.9, -13.98), (9.686, 12.9, -13.98), (8.186, 11.82, -12.81), (8.629, 12.9, -13.98), (8.759, 12.4, -12.26), (9.759, 12.4, -12.26), (8.759, 13.53, -13.38), (9.759, 13.53, -13.38), (8.259, 12.4, -12.26), (8.702, 13.53, -13.38), (8.832, 12.95, -11.67), (9.832, 12.95, -11.67), (8.832, 14.13, -12.74), (9.832, 14.13, -12.74), (8.332, 12.95, -11.67), (8.775, 14.13, -12.74), (8.905, 13.47, -11.07), (9.905, 13.47, -11.07), (8.905, 14.7, -12.08), (9.905, 14.7, -12.08), (8.405, 13.47, -11.07), (8.848, 14.7, -12.08), (8.978, 13.96, -10.44), (9.978, 13.96, -10.44), (8.978, 15.24, -11.39), (9.978, 15.24, -11.39), (8.478, 13.96, -10.44), (8.921, 15.24, -11.39), (9.051, 14.43, -9.789), (10.05, 14.43, -9.789), (9.051, 15.74, -10.68), (10.05, 15.74, -10.68), (8.551, 14.43, -9.789), (8.994, 15.74, -10.68), (9.124, 14.86, -9.117), (10.12, 14.86, -9.117), (9.124, 16.22, -9.95), (10.12, 16.22, -9.95), (8.624, 14.86, -9.117), (9.067, 16.22, -9.95), (9.197, 15.26, -8.427), (10.2, 15.26, -8.427), (9.197, 16.66, -9.196), (10.2, 16.66, -9.196), (8.697, 15.26, -8.427), (9.14, 16.66, -9.196), (9.27, 15.63, -7.718), (10.27, 15.63, -7.718), (9.27, 17.06, -8.423), (10.27, 17.06, -8.423), (8.77, 15.63, -7.718), (9.213, 17.06, -8.423), (9.343, 15.97, -6.993), (10.34, 15.97, -6.993), (9.343, 17.43, -7.632), (10.34, 17.43, -7.632), (8.843, 15.97, -6.993), (9.286, 17.43, -7.632), (9.416, 16.27, -6.254), (10.42, 16.27, -6.254), (9.416, 17.76, -6.825), (10.42, 17.76, -6.825), (8.916, 16.27, -6.254), (9.359, 17.76, -6.825), (9.489, 16.54, -5.501), (10.49, 16.54, -5.501), (9.489, 18.05, -6.004), (10.49, 18.05, -6.004), (8.989, 16.54, -5.501), (9.432, 18.05, -6.004), (9.562, 16.78, -4.737), (10.56, 16.78, -4.737), (9.562, 18.31, -5.17), (10.56, 18.31, -5.17), (9.062, 16.78, -4.737), (9.505, 18.31, -5.17), (9.635, 16.98, -3.963), (10.64, 16.98, -3.963), (9.635, 18.53, -4.325), (10.64, 18.53, -4.325), (9.135, 16.98, -3.963), (9.578, 18.53, -4.325), (9.708, 17.14, -3.18), (10.71, 17.14, -3.18), (9.708, 18.71, -3.471), (10.71, 18.71, -3.471), (9.208, 17.14, -3.18), (9.651, 18.71, -3.471), (9.781, 17.27, -2.391), (10.78, 17.27, -2.391), (9.781, 18.85, -2.61), (10.78, 18.85, -2.61), (9.281, 17.27, -2.391), (9.724, 18.85, -2.61), (9.854, 17.36, -1.597), (10.85, 17.36, -1.597), (9.854, 18.95, -1.743), (10.85, 18.95, -1.743), (9.354, 17.36, -1.597), (9.797, 18.95, -1.743), (9.927, 17.41, -0.7992), (10.93, 17.41, -0.7992), (9.927, 19.01, -0.8723), (10.93, 19.01, -0.8723), (9.427, 17.41, -0.7992), (9.87, 19.01, -0.8723), (10.0, 17.43, 2.973e-06), (11.0, 17.43, 3.048e-06), (10.0, 19.03, 3.251e-06), (11.0, 19.03, 3.327e-06), (9.5, 17.43, 3.01e-06), (9.943, 19.03, 3.255e-06)], [], [(0, 1, 7, 6), (6, 7, 13, 12), (12, 13, 19, 18), (18, 19, 25, 24), (24, 25, 31, 30), (30, 31, 37, 36), (36, 37, 43, 42), (42, 43, 49, 48), (48, 49, 55, 54), (54, 55, 61, 60), (60, 61, 67, 66), (66, 67, 73, 72), (72, 73, 79, 78), (78, 79, 85, 84), (84, 85, 91, 90), (90, 91, 97, 96), (96, 97, 103, 102), (102, 103, 109, 108), (108, 109, 115, 114), (114, 115, 121, 120), (120, 121, 127, 126), (126, 127, 133, 132), (132, 133, 139, 138), (138, 139, 145, 144), (144, 145, 151, 150), (150, 151, 157, 156), (156, 157, 163, 162), (162, 163, 169, 168), (168, 169, 175, 174), (174, 175, 181, 180), (180, 181, 187, 186), (186, 187, 193, 192), (192, 193, 199, 198), (198, 199, 205, 204), (204, 205, 211, 210), (210, 211, 217, 216), (216, 217, 223, 222), (222, 223, 229, 228), (228, 229, 235, 234), (234, 235, 241, 240), (240, 241, 247, 246), (246, 247, 253, 252), (252, 253, 259, 258), (258, 259, 265, 264), (264, 265, 271, 270), (270, 271, 277, 276), (276, 277, 283, 282), (282, 283, 289, 288), (288, 289, 295, 294), (294, 295, 301, 300), (300, 301, 307, 306), (306, 307, 313, 312), (312, 313, 319, 318), (318, 319, 325, 324), (324, 325, 331, 330), (330, 331, 337, 336), (336, 337, 343, 342), (342, 343, 349, 348), (348, 349, 355, 354), (354, 355, 361, 360), (360, 361, 367, 366), (366, 367, 373, 372), (372, 373, 379, 378), (378, 379, 385, 384), (384, 385, 391, 390), (390, 391, 397, 396), (396, 397, 403, 402), (402, 403, 409, 408), (408, 409, 415, 414), (414, 415, 421, 420), (420, 421, 427, 426), (426, 427, 433, 432), (432, 433, 439, 438), (438, 439, 445, 444), (444, 445, 451, 450), (450, 451, 457, 456), (456, 457, 463, 462), (462, 463, 469, 468), (468, 469, 475, 474), (474, 475, 481, 480), (480, 481, 487, 486), (486, 487, 493, 492), (492, 493, 499, 498), (498, 499, 505, 504), (504, 505, 511, 510), (510, 511, 517, 516), (516, 517, 523, 522), (522, 523, 529, 528), (528, 529, 535, 534), (534, 535, 541, 540), (540, 541, 547, 546), (546, 547, 553, 552), (552, 553, 559, 558), (558, 559, 565, 564), (564, 565, 571, 570), (570, 571, 577, 576), (576, 577, 583, 582), (582, 583, 589, 588), (588, 589, 595, 594), (594, 595, 601, 600), (600, 601, 607, 606), (606, 607, 613, 612), (612, 613, 619, 618), (618, 619, 625, 624), (624, 625, 631, 630), (630, 631, 637, 636), (636, 637, 643, 642), (642, 643, 649, 648), (648, 649, 655, 654), (654, 655, 661, 660), (660, 661, 667, 666), (666, 667, 673, 672), (672, 673, 679, 678), (678, 679, 685, 684), (684, 685, 691, 690), (690, 691, 697, 696), (696, 697, 703, 702), (702, 703, 709, 708), (708, 709, 715, 714), (714, 715, 721, 720), (720, 721, 727, 726), (726, 727, 733, 732), (732, 733, 739, 738), (738, 739, 745, 744), (744, 745, 751, 750), (750, 751, 757, 756), (756, 757, 763, 762), (762, 763, 769, 768), (768, 769, 775, 774), (774, 775, 781, 780), (780, 781, 787, 786), (786, 787, 793, 792), (792, 793, 799, 798), (798, 799, 805, 804), (804, 805, 811, 810), (810, 811, 817, 816), (816, 817, 823, 822), (1, 3, 9, 7), (7, 9, 15, 13), (13, 15, 21, 19), (19, 21, 27, 25), (25, 27, 33, 31), (31, 33, 39, 37), (37, 39, 45, 43), (43, 45, 51, 49), (49, 51, 57, 55), (55, 57, 63, 61), (61, 63, 69, 67), (67, 69, 75, 73), (73, 75, 81, 79), (79, 81, 87, 85), (85, 87, 93, 91), (91, 93, 99, 97), (97, 99, 105, 103), (103, 105, 111, 109), (109, 111, 117, 115), (115, 117, 123, 121), (121, 123, 129, 127), (127, 129, 135, 133), (133, 135, 141, 139), (139, 141, 147, 145), (145, 147, 153, 151), (151, 153, 159, 157), (157, 159, 165, 163), (163, 165, 171, 169), (169, 171, 177, 175), (175, 177, 183, 181), (181, 183, 189, 187), (187, 189, 195, 193), (193, 195, 201, 199), (199, 201, 207, 205), (205, 207, 213, 211), (211, 213, 219, 217), (217, 219, 225, 223), (223, 225, 231, 229), (229, 231, 237, 235), (235, 237, 243, 241), (241, 243, 249, 247), (247, 249, 255, 253), (253, 255, 261, 259), (259, 261, 267, 265), (265, 267, 273, 271), (271, 273, 279, 277), (277, 279, 285, 283), (283, 285, 291, 289), (289, 291, 297, 295), (295, 297, 303, 301), (301, 303, 309, 307), (307, 309, 315, 313), (313, 315, 321, 319), (319, 321, 327, 325), (325, 327, 333, 331), (331, 333, 339, 337), (337, 339, 345, 343), (343, 345, 351, 349), (349, 351, 357, 355), (355, 357, 363, 361), (361, 363, 369, 367), (367, 369, 375, 373), (373, 375, 381, 379), (379, 381, 387, 385), (385, 387, 393, 391), (391, 393, 399, 397), (397, 399, 405, 403), (403, 405, 411, 409), (409, 411, 417, 415), (415, 417, 423, 421), (421, 423, 429, 427), (427, 429, 435, 433), (433, 435, 441, 439), (439, 441, 447, 445), (445, 447, 453, 451), (451, 453, 459, 457), (457, 459, 465, 463), (463, 465, 471, 469), (469, 471, 477, 475), (475, 477, 483, 481), (481, 483, 489, 487), (487, 489, 495, 493), (493, 495, 501, 499), (499, 501, 507, 505), (505, 507, 513, 511), (511, 513, 519, 517), (517, 519, 525, 523), (523, 525, 531, 529), (529, 531, 537, 535), (535, 537, 543, 541), (541, 543, 549, 547), (547, 549, 555, 553), (553, 555, 561, 559), (559, 561, 567, 565), (565, 567, 573, 571), (571, 573, 579, 577), (577, 579, 585, 583), (583, 585, 591, 589), (589, 591, 597, 595), (595, 597, 603, 601), (601, 603, 609, 607), (607, 609, 615, 613), (613, 615, 621, 619), (619, 621, 627, 625), (625, 627, 633, 631), (631, 633, 639, 637), (637, 639, 645, 643), (643, 645, 651, 649), (649, 651, 657, 655), (655, 657, 663, 661), (661, 663, 669, 667), (667, 669, 675, 673), (673, 675, 681, 679), (679, 681, 687, 685), (685, 687, 693, 691), (691, 693, 699, 697), (697, 699, 705, 703), (703, 705, 711, 709), (709, 711, 717, 715), (715, 717, 723, 721), (721, 723, 729, 727), (727, 729, 735, 733), (733, 735, 741, 739), (739, 741, 747, 745), (745, 747, 753, 751), (751, 753, 759, 757), (757, 759, 765, 763), (763, 765, 771, 769), (769, 771, 777, 775), (775, 777, 783, 781), (781, 783, 789, 787), (787, 789, 795, 793), (793, 795, 801, 799), (799, 801, 807, 805), (805, 807, 813, 811), (811, 813, 819, 817), (817, 819, 825, 823), (3, 2, 8, 9), (9, 8, 14, 15), (15, 14, 20, 21), (21, 20, 26, 27), (27, 26, 32, 33), (33, 32, 38, 39), (39, 38, 44, 45), (45, 44, 50, 51), (51, 50, 56, 57), (57, 56, 62, 63), (63, 62, 68, 69), (69, 68, 74, 75), (75, 74, 80, 81), (81, 80, 86, 87), (87, 86, 92, 93), (93, 92, 98, 99), (99, 98, 104, 105), (105, 104, 110, 111), (111, 110, 116, 117), (117, 116, 122, 123), (123, 122, 128, 129), (129, 128, 134, 135), (135, 134, 140, 141), (141, 140, 146, 147), (147, 146, 152, 153), (153, 152, 158, 159), (159, 158, 164, 165), (165, 164, 170, 171), (171, 170, 176, 177), (177, 176, 182, 183), (183, 182, 188, 189), (189, 188, 194, 195), (195, 194, 200, 201), (201, 200, 206, 207), (207, 206, 212, 213), (213, 212, 218, 219), (219, 218, 224, 225), (225, 224, 230, 231), (231, 230, 236, 237), (237, 236, 242, 243), (243, 242, 248, 249), (249, 248, 254, 255), (255, 254, 260, 261), (261, 260, 266, 267), (267, 266, 272, 273), (273, 272, 278, 279), (279, 278, 284, 285), (285, 284, 290, 291), (291, 290, 296, 297), (297, 296, 302, 303), (303, 302, 308, 309), (309, 308, 314, 315), (315, 314, 320, 321), (321, 320, 326, 327), (327, 326, 332, 333), (333, 332, 338, 339), (339, 338, 344, 345), (345, 344, 350, 351), (351, 350, 356, 357), (357, 356, 362, 363), (363, 362, 368, 369), (369, 368, 374, 375), (375, 374, 380, 381), (381, 380, 386, 387), (387, 386, 392, 393), (393, 392, 398, 399), (399, 398, 404, 405), (405, 404, 410, 411), (411, 410, 416, 417), (417, 416, 422, 423), (423, 422, 428, 429), (429, 428, 434, 435), (435, 434, 440, 441), (441, 440, 446, 447), (447, 446, 452, 453), (453, 452, 458, 459), (459, 458, 464, 465), (465, 464, 470, 471), (471, 470, 476, 477), (477, 476, 482, 483), (483, 482, 488, 489), (489, 488, 494, 495), (495, 494, 500, 501), (501, 500, 506, 507), (507, 506, 512, 513), (513, 512, 518, 519), (519, 518, 524, 525), (525, 524, 530, 531), (531, 530, 536, 537), (537, 536, 542, 543), (543, 542, 548, 549), (549, 548, 554, 555), (555, 554, 560, 561), (561, 560, 566, 567), (567, 566, 572, 573), (573, 572, 578, 579), (579, 578, 584, 585), (585, 584, 590, 591), (591, 590, 596, 597), (597, 596, 602, 603), (603, 602, 608, 609), (609, 608, 614, 615), (615, 614, 620, 621), (621, 620, 626, 627), (627, 626, 632, 633), (633, 632, 638, 639), (639, 638, 644, 645), (645, 644, 650, 651), (651, 650, 656, 657), (657, 656, 662, 663), (663, 662, 668, 669), (669, 668, 674, 675), (675, 674, 680, 681), (681, 680, 686, 687), (687, 686, 692, 693), (693, 692, 698, 699), (699, 698, 704, 705), (705, 704, 710, 711), (711, 710, 716, 717), (717, 716, 722, 723), (723, 722, 728, 729), (729, 728, 734, 735), (735, 734, 740, 741), (741, 740, 746, 747), (747, 746, 752, 753), (753, 752, 758, 759), (759, 758, 764, 765), (765, 764, 770, 771), (771, 770, 776, 777), (777, 776, 782, 783), (783, 782, 788, 789), (789, 788, 794, 795), (795, 794, 800, 801), (801, 800, 806, 807), (807, 806, 812, 813), (813, 812, 818, 819), (819, 818, 824, 825), (5, 4, 10, 11), (11, 10, 16, 17), (17, 16, 22, 23), (23, 22, 28, 29), (29, 28, 34, 35), (35, 34, 40, 41), (41, 40, 46, 47), (47, 46, 52, 53), (53, 52, 58, 59), (59, 58, 64, 65), (65, 64, 70, 71), (71, 70, 76, 77), (77, 76, 82, 83), (83, 82, 88, 89), (89, 88, 94, 95), (95, 94, 100, 101), (101, 100, 106, 107), (107, 106, 112, 113), (113, 112, 118, 119), (119, 118, 124, 125), (125, 124, 130, 131), (131, 130, 136, 137), (137, 136, 142, 143), (143, 142, 148, 149), (149, 148, 154, 155), (155, 154, 160, 161), (161, 160, 166, 167), (167, 166, 172, 173), (173, 172, 178, 179), (179, 178, 184, 185), (185, 184, 190, 191), (191, 190, 196, 197), (197, 196, 202, 203), (203, 202, 208, 209), (209, 208, 214, 215), (215, 214, 220, 221), (221, 220, 226, 227), (227, 226, 232, 233), (233, 232, 238, 239), (239, 238, 244, 245), (245, 244, 250, 251), (251, 250, 256, 257), (257, 256, 262, 263), (263, 262, 268, 269), (269, 268, 274, 275), (275, 274, 280, 281), (281, 280, 286, 287), (287, 286, 292, 293), (293, 292, 298, 299), (299, 298, 304, 305), (305, 304, 310, 311), (311, 310, 316, 317), (317, 316, 322, 323), (323, 322, 328, 329), (329, 328, 334, 335), (335, 334, 340, 341), (341, 340, 346, 347), (347, 346, 352, 353), (353, 352, 358, 359), (359, 358, 364, 365), (365, 364, 370, 371), (371, 370, 376, 377), (377, 376, 382, 383), (383, 382, 388, 389), (389, 388, 394, 395), (395, 394, 400, 401), (401, 400, 406, 407), (407, 406, 412, 413), (413, 412, 418, 419), (419, 418, 424, 425), (425, 424, 430, 431), (431, 430, 436, 437), (437, 436, 442, 443), (443, 442, 448, 449), (449, 448, 454, 455), (455, 454, 460, 461), (461, 460, 466, 467), (467, 466, 472, 473), (473, 472, 478, 479), (479, 478, 484, 485), (485, 484, 490, 491), (491, 490, 496, 497), (497, 496, 502, 503), (503, 502, 508, 509), (509, 508, 514, 515), (515, 514, 520, 521), (521, 520, 526, 527), (527, 526, 532, 533), (533, 532, 538, 539), (539, 538, 544, 545), (545, 544, 550, 551), (551, 550, 556, 557), (557, 556, 562, 563), (563, 562, 568, 569), (569, 568, 574, 575), (575, 574, 580, 581), (581, 580, 586, 587), (587, 586, 592, 593), (593, 592, 598, 599), (599, 598, 604, 605), (605, 604, 610, 611), (611, 610, 616, 617), (617, 616, 622, 623), (623, 622, 628, 629), (629, 628, 634, 635), (635, 634, 640, 641), (641, 640, 646, 647), (647, 646, 652, 653), (653, 652, 658, 659), (659, 658, 664, 665), (665, 664, 670, 671), (671, 670, 676, 677), (677, 676, 682, 683), (683, 682, 688, 689), (689, 688, 694, 695), (695, 694, 700, 701), (701, 700, 706, 707), (707, 706, 712, 713), (713, 712, 718, 719), (719, 718, 724, 725), (725, 724, 730, 731), (731, 730, 736, 737), (737, 736, 742, 743), (743, 742, 748, 749), (749, 748, 754, 755), (755, 754, 760, 761), (761, 760, 766, 767), (767, 766, 772, 773), (773, 772, 778, 779), (779, 778, 784, 785), (785, 784, 790, 791), (791, 790, 796, 797), (797, 796, 802, 803), (803, 802, 808, 809), (809, 808, 814, 815), (815, 814, 820, 821), (821, 820, 826, 827), (4, 0, 6, 10), (10, 6, 12, 16), (16, 12, 18, 22), (22, 18, 24, 28), (28, 24, 30, 34), (34, 30, 36, 40), (40, 36, 42, 46), (46, 42, 48, 52), (52, 48, 54, 58), (58, 54, 60, 64), (64, 60, 66, 70), (70, 66, 72, 76), (76, 72, 78, 82), (82, 78, 84, 88), (88, 84, 90, 94), (94, 90, 96, 100), (100, 96, 102, 106), (106, 102, 108, 112), (112, 108, 114, 118), (118, 114, 120, 124), (124, 120, 126, 130), (130, 126, 132, 136), (136, 132, 138, 142), (142, 138, 144, 148), (148, 144, 150, 154), (154, 150, 156, 160), (160, 156, 162, 166), (166, 162, 168, 172), (172, 168, 174, 178), (178, 174, 180, 184), (184, 180, 186, 190), (190, 186, 192, 196), (196, 192, 198, 202), (202, 198, 204, 208), (208, 204, 210, 214), (214, 210, 216, 220), (220, 216, 222, 226), (226, 222, 228, 232), (232, 228, 234, 238), (238, 234, 240, 244), (244, 240, 246, 250), (250, 246, 252, 256), (256, 252, 258, 262), (262, 258, 264, 268), (268, 264, 270, 274), (274, 270, 276, 280), (280, 276, 282, 286), (286, 282, 288, 292), (292, 288, 294, 298), (298, 294, 300, 304), (304, 300, 306, 310), (310, 306, 312, 316), (316, 312, 318, 322), (322, 318, 324, 328), (328, 324, 330, 334), (334, 330, 336, 340), (340, 336, 342, 346), (346, 342, 348, 352), (352, 348, 354, 358), (358, 354, 360, 364), (364, 360, 366, 370), (370, 366, 372, 376), (376, 372, 378, 382), (382, 378, 384, 388), (388, 384, 390, 394), (394, 390, 396, 400), (400, 396, 402, 406), (406, 402, 408, 412), (412, 408, 414, 418), (418, 414, 420, 424), (424, 420, 426, 430), (430, 426, 432, 436), (436, 432, 438, 442), (442, 438, 444, 448), (448, 444, 450, 454), (454, 450, 456, 460), (460, 456, 462, 466), (466, 462, 468, 472), (472, 468, 474, 478), (478, 474, 480, 484), (484, 480, 486, 490), (490, 486, 492, 496), (496, 492, 498, 502), (502, 498, 504, 508), (508, 504, 510, 514), (514, 510, 516, 520), (520, 516, 522, 526), (526, 522, 528, 532), (532, 528, 534, 538), (538, 534, 540, 544), (544, 540, 546, 550), (550, 546, 552, 556), (556, 552, 558, 562), (562, 558, 564, 568), (568, 564, 570, 574), (574, 570, 576, 580), (580, 576, 582, 586), (586, 582, 588, 592), (592, 588, 594, 598), (598, 594, 600, 604), (604, 600, 606, 610), (610, 606, 612, 616), (616, 612, 618, 622), (622, 618, 624, 628), (628, 624, 630, 634), (634, 630, 636, 640), (640, 636, 642, 646), (646, 642, 648, 652), (652, 648, 654, 658), (658, 654, 660, 664), (664, 660, 666, 670), (670, 666, 672, 676), (676, 672, 678, 682), (682, 678, 684, 688), (688, 684, 690, 694), (694, 690, 696, 700), (700, 696, 702, 706), (706, 702, 708, 712), (712, 708, 714, 718), (718, 714, 720, 724), (724, 720, 726, 730), (730, 726, 732, 736), (736, 732, 738, 742), (742, 738, 744, 748), (748, 744, 750, 754), (754, 750, 756, 760), (760, 756, 762, 766), (766, 762, 768, 772), (772, 768, 774, 778), (778, 774, 780, 784), (784, 780, 786, 790), (790, 786, 792, 796), (796, 792, 798, 802), (802, 798, 804, 808), (808, 804, 810, 814), (814, 810, 816, 820), (820, 816, 822, 826), (2, 5, 11, 8), (8, 11, 17, 14), (14, 17, 23, 20), (20, 23, 29, 26), (26, 29, 35, 32), (32, 35, 41, 38), (38, 41, 47, 44), (44, 47, 53, 50), (50, 53, 59, 56), (56, 59, 65, 62), (62, 65, 71, 68), (68, 71, 77, 74), (74, 77, 83, 80), (80, 83, 89, 86), (86, 89, 95, 92), (92, 95, 101, 98), (98, 101, 107, 104), (104, 107, 113, 110), (110, 113, 119, 116), (116, 119, 125, 122), (122, 125, 131, 128), (128, 131, 137, 134), (134, 137, 143, 140), (140, 143, 149, 146), (146, 149, 155, 152), (152, 155, 161, 158), (158, 161, 167, 164), (164, 167, 173, 170), (170, 173, 179, 176), (176, 179, 185, 182), (182, 185, 191, 188), (188, 191, 197, 194), (194, 197, 203, 200), (200, 203, 209, 206), (206, 209, 215, 212), (212, 215, 221, 218), (218, 221, 227, 224), (224, 227, 233, 230), (230, 233, 239, 236), (236, 239, 245, 242), (242, 245, 251, 248), (248, 251, 257, 254), (254, 257, 263, 260), (260, 263, 269, 266), (266, 269, 275, 272), (272, 275, 281, 278), (278, 281, 287, 284), (284, 287, 293, 290), (290, 293, 299, 296), (296, 299, 305, 302), (302, 305, 311, 308), (308, 311, 317, 314), (314, 317, 323, 320), (320, 323, 329, 326), (326, 329, 335, 332), (332, 335, 341, 338), (338, 341, 347, 344), (344, 347, 353, 350), (350, 353, 359, 356), (356, 359, 365, 362), (362, 365, 371, 368), (368, 371, 377, 374), (374, 377, 383, 380), (380, 383, 389, 386), (386, 389, 395, 392), (392, 395, 401, 398), (398, 401, 407, 404), (404, 407, 413, 410), (410, 413, 419, 416), (416, 419, 425, 422), (422, 425, 431, 428), (428, 431, 437, 434), (434, 437, 443, 440), (440, 443, 449, 446), (446, 449, 455, 452), (452, 455, 461, 458), (458, 461, 467, 464), (464, 467, 473, 470), (470, 473, 479, 476), (476, 479, 485, 482), (482, 485, 491, 488), (488, 491, 497, 494), (494, 497, 503, 500), (500, 503, 509, 506), (506, 509, 515, 512), (512, 515, 521, 518), (518, 521, 527, 524), (524, 527, 533, 530), (530, 533, 539, 536), (536, 539, 545, 542), (542, 545, 551, 548), (548, 551, 557, 554), (554, 557, 563, 560), (560, 563, 569, 566), (566, 569, 575, 572), (572, 575, 581, 578), (578, 581, 587, 584), (584, 587, 593, 590), (590, 593, 599, 596), (596, 599, 605, 602), (602, 605, 611, 608), (608, 611, 617, 614), (614, 617, 623, 620), (620, 623, 629, 626), (626, 629, 635, 632), (632, 635, 641, 638), (638, 641, 647, 644), (644, 647, 653, 650), (650, 653, 659, 656), (656, 659, 665, 662), (662, 665, 671, 668), (668, 671, 677, 674), (674, 677, 683, 680), (680, 683, 689, 686), (686, 689, 695, 692), (692, 695, 701, 698), (698, 701, 707, 704), (704, 707, 713, 710), (710, 713, 719, 716), (716, 719, 725, 722), (722, 725, 731, 728), (728, 731, 737, 734), (734, 737, 743, 740), (740, 743, 749, 746), (746, 749, 755, 752), (752, 755, 761, 758), (758, 761, 767, 764), (764, 767, 773, 770), (770, 773, 779, 776), (776, 779, 785, 782), (782, 785, 791, 788), (788, 791, 797, 794), (794, 797, 803, 800), (800, 803, 809, 806), (806, 809, 815, 812), (812, 815, 821, 818), (818, 821, 827, 824), (0, 4, 5, 2, 3, 1), (822, 823, 825, 824, 827, 826)])
me_plane_001.use_remesh_preserve_volume = False
me_plane_001.use_remesh_preserve_attributes = False
me_plane_001.use_mirror_vertex_groups = False
me_plane_001.update()
me_cylinder_002 = bpy.data.meshes.new('Cylinder.002')
me_cylinder_002.from_pydata([(0.0, 1.0, -1.0), (0.0, 1.0, 1.0), (0.09802, 0.9952, -1.0), (0.09802, 0.9952, 1.0), (0.1951, 0.9808, -1.0), (0.1951, 0.9808, 1.0), (0.2903, 0.9569, -1.0), (0.2903, 0.9569, 1.0), (0.3827, 0.9239, -1.0), (0.3827, 0.9239, 1.0), (0.4714, 0.8819, -1.0), (0.4714, 0.8819, 1.0), (0.5556, 0.8315, -1.0), (0.5556, 0.8315, 1.0), (0.6344, 0.773, -1.0), (0.6344, 0.773, 1.0), (0.7071, 0.7071, -1.0), (0.7071, 0.7071, 1.0), (0.773, 0.6344, -1.0), (0.773, 0.6344, 1.0), (0.8315, 0.5556, -1.0), (0.8315, 0.5556, 1.0), (0.8819, 0.4714, -1.0), (0.8819, 0.4714, 1.0), (0.9239, 0.3827, -1.0), (0.9239, 0.3827, 1.0), (0.9569, 0.2903, -1.0), (0.9569, 0.2903, 1.0), (0.9808, 0.1951, -1.0), (0.9808, 0.1951, 1.0), (0.9952, 0.09802, -1.0), (0.9952, 0.09802, 1.0), (1.0, -1.629e-07, -1.0), (1.0, -1.629e-07, 1.0), (0.9952, -0.09802, -1.0), (0.9952, -0.09802, 1.0), (0.9808, -0.1951, -1.0), (0.9808, -0.1951, 1.0), (0.9569, -0.2903, -1.0), (0.9569, -0.2903, 1.0), (0.9239, -0.3827, -1.0), (0.9239, -0.3827, 1.0), (0.8819, -0.4714, -1.0), (0.8819, -0.4714, 1.0), (0.8315, -0.5556, -1.0), (0.8315, -0.5556, 1.0), (0.773, -0.6344, -1.0), (0.773, -0.6344, 1.0), (0.7071, -0.7071, -1.0), (0.7071, -0.7071, 1.0), (0.6344, -0.773, -1.0), (0.6344, -0.773, 1.0), (0.5556, -0.8315, -1.0), (0.5556, -0.8315, 1.0), (0.4714, -0.8819, -1.0), (0.4714, -0.8819, 1.0), (0.3827, -0.9239, -1.0), (0.3827, -0.9239, 1.0), (0.2903, -0.9569, -1.0), (0.2903, -0.9569, 1.0), (0.1951, -0.9808, -1.0), (0.1951, -0.9808, 1.0), (0.09802, -0.9952, -1.0), (0.09802, -0.9952, 1.0), (-8.027e-07, -1.0, -1.0), (-8.027e-07, -1.0, 1.0), (-0.09802, -0.9952, -1.0), (-0.09802, -0.9952, 1.0), (-0.1951, -0.9808, -1.0), (-0.1951, -0.9808, 1.0), (-0.2903, -0.9569, -1.0), (-0.2903, -0.9569, 1.0), (-0.3827, -0.9239, -1.0), (-0.3827, -0.9239, 1.0), (-0.4714, -0.8819, -1.0), (-0.4714, -0.8819, 1.0), (-0.5556, -0.8315, -1.0), (-0.5556, -0.8315, 1.0), (-0.6344, -0.773, -1.0), (-0.6344, -0.773, 1.0), (-0.7071, -0.7071, -1.0), (-0.7071, -0.7071, 1.0), (-0.773, -0.6344, -1.0), (-0.773, -0.6344, 1.0), (-0.8315, -0.5556, -1.0), (-0.8315, -0.5556, 1.0), (-0.8819, -0.4714, -1.0), (-0.8819, -0.4714, 1.0), (-0.9239, -0.3827, -1.0), (-0.9239, -0.3827, 1.0), (-0.9569, -0.2903, -1.0), (-0.9569, -0.2903, 1.0), (-0.9808, -0.1951, -1.0), (-0.9808, -0.1951, 1.0), (-0.9952, -0.09802, -1.0), (-0.9952, -0.09802, 1.0), (-1.0, -4.649e-07, -1.0), (-1.0, -4.649e-07, 1.0), (-0.9952, 0.09802, -1.0), (-0.9952, 0.09802, 1.0), (-0.9808, 0.1951, -1.0), (-0.9808, 0.1951, 1.0), (-0.9569, 0.2903, -1.0), (-0.9569, 0.2903, 1.0), (-0.9239, 0.3827, -1.0), (-0.9239, 0.3827, 1.0), (-0.8819, 0.4714, -1.0), (-0.8819, 0.4714, 1.0), (-0.8315, 0.5556, -1.0), (-0.8315, 0.5556, 1.0), (-0.773, 0.6344, -1.0), (-0.773, 0.6344, 1.0), (-0.7071, 0.7071, -1.0), (-0.7071, 0.7071, 1.0), (-0.6344, 0.773, -1.0), (-0.6344, 0.773, 1.0), (-0.5556, 0.8315, -1.0), (-0.5556, 0.8315, 1.0), (-0.4714, 0.8819, -1.0), (-0.4714, 0.8819, 1.0), (-0.3827, 0.9239, -1.0), (-0.3827, 0.9239, 1.0), (-0.2903, 0.9569, -1.0), (-0.2903, 0.9569, 1.0), (-0.1951, 0.9808, -1.0), (-0.1951, 0.9808, 1.0), (-0.09802, 0.9952, -1.0), (-0.09802, 0.9952, 1.0)], [], [(0, 1, 3, 2), (2, 3, 5, 4), (4, 5, 7, 6), (6, 7, 9, 8), (8, 9, 11, 10), (10, 11, 13, 12), (12, 13, 15, 14), (14, 15, 17, 16), (16, 17, 19, 18), (18, 19, 21, 20), (20, 21, 23, 22), (22, 23, 25, 24), (24, 25, 27, 26), (26, 27, 29, 28), (28, 29, 31, 30), (30, 31, 33, 32), (32, 33, 35, 34), (34, 35, 37, 36), (36, 37, 39, 38), (38, 39, 41, 40), (40, 41, 43, 42), (42, 43, 45, 44), (44, 45, 47, 46), (46, 47, 49, 48), (48, 49, 51, 50), (50, 51, 53, 52), (52, 53, 55, 54), (54, 55, 57, 56), (56, 57, 59, 58), (58, 59, 61, 60), (60, 61, 63, 62), (62, 63, 65, 64), (64, 65, 67, 66), (66, 67, 69, 68), (68, 69, 71, 70), (70, 71, 73, 72), (72, 73, 75, 74), (74, 75, 77, 76), (76, 77, 79, 78), (78, 79, 81, 80), (80, 81, 83, 82), (82, 83, 85, 84), (84, 85, 87, 86), (86, 87, 89, 88), (88, 89, 91, 90), (90, 91, 93, 92), (92, 93, 95, 94), (94, 95, 97, 96), (96, 97, 99, 98), (98, 99, 101, 100), (100, 101, 103, 102), (102, 103, 105, 104), (104, 105, 107, 106), (106, 107, 109, 108), (108, 109, 111, 110), (110, 111, 113, 112), (112, 113, 115, 114), (114, 115, 117, 116), (116, 117, 119, 118), (118, 119, 121, 120), (120, 121, 123, 122), (122, 123, 125, 124), (3, 1, 127, 125, 123, 121, 119, 117, 115, 113, 111, 109, 107, 105, 103, 101, 99, 97, 95, 93, 91, 89, 87, 85, 83, 81, 79, 77, 75, 73, 71, 69, 67, 65, 63, 61, 59, 57, 55, 53, 51, 49, 47, 45, 43, 41, 39, 37, 35, 33, 31, 29, 27, 25, 23, 21, 19, 17, 15, 13, 11, 9, 7, 5), (126, 127, 1, 0), (124, 125, 127, 126), (0, 2, 4, 6, 8, 10, 12, 14, 16, 18, 20, 22, 24, 26, 28, 30, 32, 34, 36, 38, 40, 42, 44, 46, 48, 50, 52, 54, 56, 58, 60, 62, 64, 66, 68, 70, 72, 74, 76, 78, 80, 82, 84, 86, 88, 90, 92, 94, 96, 98, 100, 102, 104, 106, 108, 110, 112, 114, 116, 118, 120, 122, 124, 126)])
me_cylinder_002.use_remesh_preserve_volume = False
me_cylinder_002.use_remesh_preserve_attributes = False
me_cylinder_002.use_mirror_vertex_groups = False
me_cylinder_002.update()
me_cylinder_003 = bpy.data.meshes.new('Cylinder.003')
me_cylinder_003.from_pydata([(0.0, 1.0, -1.0), (0.0, 1.0, 1.0), (0.09802, 0.9952, -1.0), (0.09802, 0.9952, 1.0), (0.1951, 0.9808, -1.0), (0.1951, 0.9808, 1.0), (0.2903, 0.9569, -1.0), (0.2903, 0.9569, 1.0), (0.3827, 0.9239, -1.0), (0.3827, 0.9239, 1.0), (0.4714, 0.8819, -1.0), (0.4714, 0.8819, 1.0), (0.5556, 0.8315, -1.0), (0.5556, 0.8315, 1.0), (0.6344, 0.773, -1.0), (0.6344, 0.773, 1.0), (0.7071, 0.7071, -1.0), (0.7071, 0.7071, 1.0), (0.773, 0.6344, -1.0), (0.773, 0.6344, 1.0), (0.8315, 0.5556, -1.0), (0.8315, 0.5556, 1.0), (0.8819, 0.4714, -1.0), (0.8819, 0.4714, 1.0), (0.9239, 0.3827, -1.0), (0.9239, 0.3827, 1.0), (0.9569, 0.2903, -1.0), (0.9569, 0.2903, 1.0), (0.9808, 0.1951, -1.0), (0.9808, 0.1951, 1.0), (0.9952, 0.09802, -1.0), (0.9952, 0.09802, 1.0), (1.0, -1.629e-07, -1.0), (1.0, -1.629e-07, 1.0), (0.9952, -0.09802, -1.0), (0.9952, -0.09802, 1.0), (0.9808, -0.1951, -1.0), (0.9808, -0.1951, 1.0), (0.9569, -0.2903, -1.0), (0.9569, -0.2903, 1.0), (0.9239, -0.3827, -1.0), (0.9239, -0.3827, 1.0), (0.8819, -0.4714, -1.0), (0.8819, -0.4714, 1.0), (0.8315, -0.5556, -1.0), (0.8315, -0.5556, 1.0), (0.773, -0.6344, -1.0), (0.773, -0.6344, 1.0), (0.7071, -0.7071, -1.0), (0.7071, -0.7071, 1.0), (0.6344, -0.773, -1.0), (0.6344, -0.773, 1.0), (0.5556, -0.8315, -1.0), (0.5556, -0.8315, 1.0), (0.4714, -0.8819, -1.0), (0.4714, -0.8819, 1.0), (0.3827, -0.9239, -1.0), (0.3827, -0.9239, 1.0), (0.2903, -0.9569, -1.0), (0.2903, -0.9569, 1.0), (0.1951, -0.9808, -1.0), (0.1951, -0.9808, 1.0), (0.09802, -0.9952, -1.0), (0.09802, -0.9952, 1.0), (-8.027e-07, -1.0, -1.0), (-8.027e-07, -1.0, 1.0), (-0.09802, -0.9952, -1.0), (-0.09802, -0.9952, 1.0), (-0.1951, -0.9808, -1.0), (-0.1951, -0.9808, 1.0), (-0.2903, -0.9569, -1.0), (-0.2903, -0.9569, 1.0), (-0.3827, -0.9239, -1.0), (-0.3827, -0.9239, 1.0), (-0.4714, -0.8819, -1.0), (-0.4714, -0.8819, 1.0), (-0.5556, -0.8315, -1.0), (-0.5556, -0.8315, 1.0), (-0.6344, -0.773, -1.0), (-0.6344, -0.773, 1.0), (-0.7071, -0.7071, -1.0), (-0.7071, -0.7071, 1.0), (-0.773, -0.6344, -1.0), (-0.773, -0.6344, 1.0), (-0.8315, -0.5556, -1.0), (-0.8315, -0.5556, 1.0), (-0.8819, -0.4714, -1.0), (-0.8819, -0.4714, 1.0), (-0.9239, -0.3827, -1.0), (-0.9239, -0.3827, 1.0), (-0.9569, -0.2903, -1.0), (-0.9569, -0.2903, 1.0), (-0.9808, -0.1951, -1.0), (-0.9808, -0.1951, 1.0), (-0.9952, -0.09802, -1.0), (-0.9952, -0.09802, 1.0), (-1.0, -4.649e-07, -1.0), (-1.0, -4.649e-07, 1.0), (-0.9952, 0.09802, -1.0), (-0.9952, 0.09802, 1.0), (-0.9808, 0.1951, -1.0), (-0.9808, 0.1951, 1.0), (-0.9569, 0.2903, -1.0), (-0.9569, 0.2903, 1.0), (-0.9239, 0.3827, -1.0), (-0.9239, 0.3827, 1.0), (-0.8819, 0.4714, -1.0), (-0.8819, 0.4714, 1.0), (-0.8315, 0.5556, -1.0), (-0.8315, 0.5556, 1.0), (-0.773, 0.6344, -1.0), (-0.773, 0.6344, 1.0), (-0.7071, 0.7071, -1.0), (-0.7071, 0.7071, 1.0), (-0.6344, 0.773, -1.0), (-0.6344, 0.773, 1.0), (-0.5556, 0.8315, -1.0), (-0.5556, 0.8315, 1.0), (-0.4714, 0.8819, -1.0), (-0.4714, 0.8819, 1.0), (-0.3827, 0.9239, -1.0), (-0.3827, 0.9239, 1.0), (-0.2903, 0.9569, -1.0), (-0.2903, 0.9569, 1.0), (-0.1951, 0.9808, -1.0), (-0.1951, 0.9808, 1.0), (-0.09802, 0.9952, -1.0), (-0.09802, 0.9952, 1.0)], [], [(0, 1, 3, 2), (2, 3, 5, 4), (4, 5, 7, 6), (6, 7, 9, 8), (8, 9, 11, 10), (10, 11, 13, 12), (12, 13, 15, 14), (14, 15, 17, 16), (16, 17, 19, 18), (18, 19, 21, 20), (20, 21, 23, 22), (22, 23, 25, 24), (24, 25, 27, 26), (26, 27, 29, 28), (28, 29, 31, 30), (30, 31, 33, 32), (32, 33, 35, 34), (34, 35, 37, 36), (36, 37, 39, 38), (38, 39, 41, 40), (40, 41, 43, 42), (42, 43, 45, 44), (44, 45, 47, 46), (46, 47, 49, 48), (48, 49, 51, 50), (50, 51, 53, 52), (52, 53, 55, 54), (54, 55, 57, 56), (56, 57, 59, 58), (58, 59, 61, 60), (60, 61, 63, 62), (62, 63, 65, 64), (64, 65, 67, 66), (66, 67, 69, 68), (68, 69, 71, 70), (70, 71, 73, 72), (72, 73, 75, 74), (74, 75, 77, 76), (76, 77, 79, 78), (78, 79, 81, 80), (80, 81, 83, 82), (82, 83, 85, 84), (84, 85, 87, 86), (86, 87, 89, 88), (88, 89, 91, 90), (90, 91, 93, 92), (92, 93, 95, 94), (94, 95, 97, 96), (96, 97, 99, 98), (98, 99, 101, 100), (100, 101, 103, 102), (102, 103, 105, 104), (104, 105, 107, 106), (106, 107, 109, 108), (108, 109, 111, 110), (110, 111, 113, 112), (112, 113, 115, 114), (114, 115, 117, 116), (116, 117, 119, 118), (118, 119, 121, 120), (120, 121, 123, 122), (122, 123, 125, 124), (3, 1, 127, 125, 123, 121, 119, 117, 115, 113, 111, 109, 107, 105, 103, 101, 99, 97, 95, 93, 91, 89, 87, 85, 83, 81, 79, 77, 75, 73, 71, 69, 67, 65, 63, 61, 59, 57, 55, 53, 51, 49, 47, 45, 43, 41, 39, 37, 35, 33, 31, 29, 27, 25, 23, 21, 19, 17, 15, 13, 11, 9, 7, 5), (126, 127, 1, 0), (124, 125, 127, 126), (0, 2, 4, 6, 8, 10, 12, 14, 16, 18, 20, 22, 24, 26, 28, 30, 32, 34, 36, 38, 40, 42, 44, 46, 48, 50, 52, 54, 56, 58, 60, 62, 64, 66, 68, 70, 72, 74, 76, 78, 80, 82, 84, 86, 88, 90, 92, 94, 96, 98, 100, 102, 104, 106, 108, 110, 112, 114, 116, 118, 120, 122, 124, 126)])
me_cylinder_003.use_remesh_preserve_volume = False
me_cylinder_003.use_remesh_preserve_attributes = False
me_cylinder_003.use_mirror_vertex_groups = False
me_cylinder_003.update()
me_plane_002 = bpy.data.meshes.new('Plane.002')
me_plane_002.from_pydata([(0.0, 14.28, -7.55e-08), (1.0, 14.28, 0.0), (0.0, 15.87, -7.55e-08), (1.0, 15.87, 0.0), (-0.5, 14.28, -3.775e-08), (-0.05687, 15.87, -7.12e-08)], [], [(0, 1, 3, 2, 5, 4)])
me_plane_002.use_remesh_preserve_volume = False
me_plane_002.use_remesh_preserve_attributes = False
me_plane_002.use_mirror_vertex_groups = False
me_plane_002.update()

# ---- objects
ob_r2 = bpy.data.objects.new('r2', me_cube_001)
ob_r1 = bpy.data.objects.new('r1', me_cube)
ob_p_screw2 = bpy.data.objects.new('p screw2', me_circle)
ob_ss_screw = bpy.data.objects.new('ss screw', me_plane)
ob_ss_id = bpy.data.objects.new('ss id', me_cylinder_001)
ob_ss_od = bpy.data.objects.new('ss od', me_cylinder)
ob_final_size = bpy.data.objects.new('Final Size', me_plane_001)
ob_p_id = bpy.data.objects.new('p id', me_cylinder_002)
ob_p_od = bpy.data.objects.new('p od', me_cylinder_003)
ob_p_screw = bpy.data.objects.new('p screw', me_plane_002)

# ---- transforms, parenting, visibility, modifiers, constraints
ob_r2.location = (1.367, 12.94, 4.83)
ob_r2.scale = (0.97, 0.53, 0.97)
ob_r2.lineart.crease_threshold = 0.0
ob_r1.location = (5.077, 12.49, 1.541)
ob_r1.scale = (1.0, 1.0, 4.2)
ob_r1.lineart.crease_threshold = 0.0
ob_p_screw2.location = (0.0, 0.0, 4.866)
ob_p_screw2.rotation_euler = (-0.0, 1.571, 0.0)
ob_p_screw2.lineart.crease_threshold = 0.0
_m = ob_p_screw2.modifiers.new('Screw', 'SCREW')
_m.steps = 137
_m.axis = 'X'
_m.angle = 14.14
_m.screw_offset = 7.8
_m.merge_threshold = 0.0
ob_ss_screw.location = (0.0, 0.0, 5.492)
ob_ss_screw.rotation_euler = (-0.0, 1.571, 0.0)
ob_ss_screw.hide_viewport = True
ob_ss_screw.lineart.crease_threshold = 0.0
_m = ob_ss_screw.modifiers.new('Screw', 'SCREW')
_m.steps = 137
_m.axis = 'X'
_m.screw_offset = 9.11
_m.merge_threshold = 0.0
ob_ss_id.location = (0.0, 0.0, 0.0)
ob_ss_id.scale = (15.0, 15.0, 25.71)
ob_ss_id.hide_viewport = True
ob_ss_id.lineart.crease_threshold = 0.0
ob_ss_od.location = (0.0, 0.0, 0.3005)
ob_ss_od.scale = (17.5, 17.5, 6.562)
ob_ss_od.hide_viewport = True
ob_ss_od.lineart.crease_threshold = 0.0
_m = ob_ss_od.modifiers.new('Boolean', 'BOOLEAN')
_m.object = ob_ss_id
_m.solver = 'FAST'
ob_final_size.location = (0.0, 0.0, 5.492)
ob_final_size.rotation_euler = (-0.0, 1.571, 0.0)
ob_final_size.scale = (0.9124, 1.0, 1.0)
ob_final_size.hide_viewport = True
ob_final_size.lineart.crease_threshold = 0.0
ob_p_id.location = (0.0, 0.0, 0.0)
ob_p_id.scale = (10.75, 10.75, 25.71)
ob_p_id.hide_viewport = True
ob_p_id.lineart.crease_threshold = 0.0
ob_p_od.location = (0.0, 0.0, 0.3005)
ob_p_od.scale = (12.5, 12.5, 5.6)
ob_p_od.lineart.crease_threshold = 0.0
_m = ob_p_od.modifiers.new('Boolean', 'BOOLEAN')
_m.object = ob_p_id
_m.solver = 'FAST'
ob_p_screw.location = (0.0, 0.0, 5.492)
ob_p_screw.rotation_euler = (-0.0, 1.571, 0.0)
ob_p_screw.hide_viewport = True
ob_p_screw.lineart.crease_threshold = 0.0
_m = ob_p_screw.modifiers.new('Screw', 'SCREW')
_m.steps = 137
_m.axis = 'X'
_m.screw_offset = 9.11
_m.merge_threshold = 0.0

# ---- collection membership
col_collection_1.objects.link(ob_r2)
col_collection_1.objects.link(ob_r1)
col_collection_1.objects.link(ob_p_screw2)
col_collection_1.objects.link(ob_ss_screw)
col_collection_1.objects.link(ob_ss_id)
col_collection_1.objects.link(ob_ss_od)
col_collection_1.objects.link(ob_final_size)
col_collection_1.objects.link(ob_p_id)
col_collection_1.objects.link(ob_p_od)
col_collection_1.objects.link(ob_p_screw)

# ---- scene / render settings (as saved in the file)
scene.frame_start = 1; scene.frame_end = 250; scene.frame_set(1)
scene.render.engine = 'BLENDER_EEVEE_NEXT'
scene.render.resolution_percentage = 50
scene.render.dither_intensity = 0.0
scene.cycles.use_denoising = False
scene.cycles.samples = 10
scene.cycles.sampling_pattern = 'TABULATED_SOBOL'
scene.cycles.light_sampling_threshold = 0.0
scene.cycles.use_adaptive_sampling = False
scene.cycles.use_light_tree = False
scene.cycles.blur_glossy = 0.0
scene.cycles.pixel_filter_type = 'GAUSSIAN'
scene.cycles.sample_clamp_indirect = 0.0
scene.view_settings.view_transform = 'Standard'
bpy.context.view_layer.update()

# ---- added for rendering (the .blend has no active camera and no usable light): camera, sun
cam_auto = bpy.data.cameras.new('AutoCamera')
cam_auto.lens = 50.0
cam_auto.sensor_width = 36.0
cam_auto.clip_end = 1127.05
ob_auto_camera = bpy.data.objects.new('AutoCamera', cam_auto)
scene.collection.objects.link(ob_auto_camera)
ob_auto_camera.location = (64.2239, -77.0614, 51.3759)
ob_auto_camera.rotation_euler = (1.09748, -7.21219e-08, 0.694738)
scene.camera = ob_auto_camera
light_auto_sun = bpy.data.lights.new('AutoSun', 'SUN')
light_auto_sun.energy = 3.0
light_auto_sun.angle = 0.0523599
ob_auto_sun = bpy.data.objects.new('AutoSun', light_auto_sun)
scene.collection.objects.link(ob_auto_sun)
ob_auto_sun.rotation_euler = (0.872665, 0.174533, 0.523599)
bpy.context.view_layer.update()
